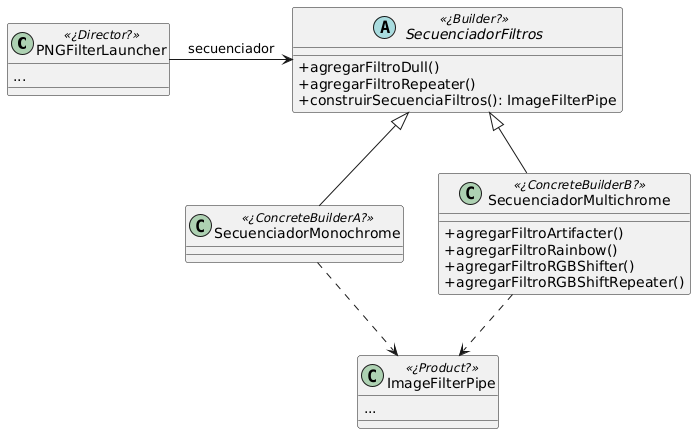

The diagram above was rendered by PlantUML. Its source (embedded in the PNG):
@startuml
skinparam classAttributeIconSize 0

class PNGFilterLauncher <<¿Director?>> {
...
}

abstract class SecuenciadorFiltros <<¿Builder?>> {
+agregarFiltroDull()
+agregarFiltroRepeater()
+construirSecuenciaFiltros(): ImageFilterPipe
}

class SecuenciadorMonochrome <<¿ConcreteBuilderA?>> extends SecuenciadorFiltros {}
class SecuenciadorMultichrome <<¿ConcreteBuilderB?>>  extends SecuenciadorFiltros {
+agregarFiltroArtifacter()
+agregarFiltroRainbow()
+agregarFiltroRGBShifter()
+agregarFiltroRGBShiftRepeater()
}

class ImageFilterPipe <<¿Product?>> {
...
}

PNGFilterLauncher -right-> SecuenciadorFiltros: secuenciador

SecuenciadorMonochrome ..> ImageFilterPipe
SecuenciadorMultichrome ..> ImageFilterPipe
@enduml